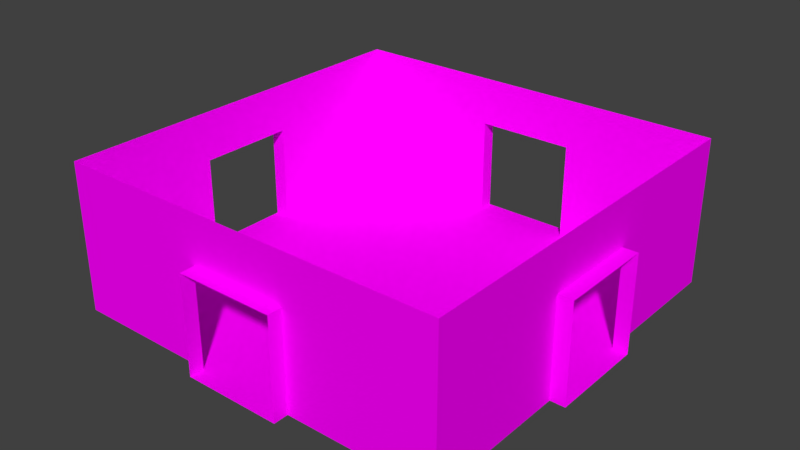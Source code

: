 # Source: Salles.blend  (saved by Blender 2.78.0; exported with 4.5.12 LTS)
import bpy
from mathutils import Matrix  # noqa: F401  (used for matrix-valued properties, if any)

bpy.ops.wm.read_factory_settings(use_empty=True)
scene = bpy.context.scene
scene.name = 'Scene'

# ---- collections
col_collection_1 = bpy.data.collections.new('Collection 1'); scene.collection.children.link(col_collection_1)
col_collection_2 = bpy.data.collections.new('Collection 2'); scene.collection.children.link(col_collection_2)
col_collection_2.hide_render = True
col_collection_2.hide_viewport = True
col_collection_3 = bpy.data.collections.new('Collection 3'); scene.collection.children.link(col_collection_3)
col_collection_3.hide_render = True
col_collection_3.hide_viewport = True
col_collection_4 = bpy.data.collections.new('Collection 4'); scene.collection.children.link(col_collection_4)
col_collection_4.hide_render = True
col_collection_4.hide_viewport = True
col_collection_5 = bpy.data.collections.new('Collection 5'); scene.collection.children.link(col_collection_5)
col_collection_5.hide_render = True
col_collection_5.hide_viewport = True

# ---- images (referenced by path relative to the original .blend; pixels are not part of the script)
import os
ASSET_DIR = os.environ.get("B2B_ASSET_DIR", "")  # directory of the original .blend (textures are referenced by path, not embedded)
HERE = os.path.dirname(os.path.abspath(__file__))  # packed textures are extracted next to this script under _unpacked/

def load_image(name, relpath, width, height, colorspace="sRGB"):
    """Load a texture the original file referenced (path relative to the .blend, or extracted next to this script)."""
    p = next((c for c in (os.path.join(HERE, relpath), os.path.join(ASSET_DIR, relpath)) if relpath and os.path.exists(c)), "")
    if p:
        img = bpy.data.images.load(p, check_existing=True)
        img.name = name
    else:  # same state as the original file: an image datablock whose file is absent (Cycles renders it pink)
        img = bpy.data.images.new(name, width, height)
        img.source = "FILE"
        img.filepath = "//" + (relpath or name)
    img.colorspace_settings.name = colorspace
    return img
img_bricks_png = load_image('bricks.png', 'Materials/bricks.png', 1024, 1024, 'sRGB')
img_planks_png = load_image('planks.png', 'Materials/planks.png', 1024, 1024, 'sRGB')

# ---- materials (node trees are filled in below, after node groups)
mat_wall = bpy.data.materials.new('Wall')
mat_wall.alpha_threshold = 0.0
mat_wall.roughness = 0.5
mat_wall.line_color = (0.0, 0.0, 0.0, 1.0)
mat_planks = bpy.data.materials.new('Planks')
mat_planks.alpha_threshold = 0.0
mat_planks.roughness = 0.5

# ---- material node trees
mat_wall.use_nodes = True; mat_wall.node_tree.nodes.clear()
_N = mat_wall.node_tree.nodes; _L = mat_wall.node_tree.links
n0 = _N.new('ShaderNodeOutputMaterial'); n0.name = 'Material Output'; n0.location = (300, 300)
n1 = _N.new('ShaderNodeBsdfDiffuse'); n1.name = 'Diffuse BSDF'; n1.location = (10, 300)
n2 = _N.new('ShaderNodeTexImage'); n2.name = 'Image Texture'; n2.location = (-180, 300)
n2.width = 140
n2.image = img_bricks_png
n2.interpolation = 'Closest'
_L.new(n1.outputs[0], n0.inputs[0])
_L.new(n2.outputs[0], n1.inputs[0])
n0.is_active_output = True
mat_planks.use_nodes = True; mat_planks.node_tree.nodes.clear()
_N = mat_planks.node_tree.nodes; _L = mat_planks.node_tree.links
n0 = _N.new('ShaderNodeOutputMaterial'); n0.name = 'Material Output'; n0.location = (300, 300)
n1 = _N.new('ShaderNodeBsdfDiffuse'); n1.name = 'Diffuse BSDF'; n1.location = (10, 300)
n2 = _N.new('ShaderNodeTexImage'); n2.name = 'Image Texture'; n2.location = (-180, 300)
n2.width = 140
n2.image = img_planks_png
n2.interpolation = 'Closest'
_L.new(n1.outputs[0], n0.inputs[0])
_L.new(n2.outputs[0], n1.inputs[0])
n0.is_active_output = True

# ---- world
world_world = bpy.data.worlds.new('World'); scene.world = world_world
world_world.color = (0.05088, 0.05088, 0.05088)
world_world.use_sun_shadow = False
world_world.sun_shadow_jitter_overblur = 0.0
world_world.cycles.sampling_method = 'MANUAL'
world_world.light_settings.ao_factor = 0.75

# ---- meshes
me_cube = bpy.data.meshes.new('Cube')
me_cube.from_pydata([(-4.0, -4.0, 0.0), (-4.0, -4.0, 3.0), (-4.0, 4.0, 0.0), (-4.0, 4.0, 3.0), (4.0, -4.0, 0.0), (4.0, -4.0, 3.0), (4.0, 4.0, 0.0), (4.0, 4.0, 3.0), (-4.0, 1.002, 0.0), (-4.0, -1.002, 0.0), (4.0, -1.002, 0.0), (4.0, 1.002, 0.0), (1.002, 4.0, 0.0), (-1.002, 4.0, 0.0), (-1.002, -4.0, 0.0), (1.002, -4.0, 0.0), (4.0, 1.002, 2.0), (4.0, -1.002, 2.0), (-4.0, -1.002, 2.0), (-4.0, 1.002, 2.0), (1.002, -4.0, 2.0), (-1.002, -4.0, 2.0), (-1.002, 4.0, 2.0), (1.002, 4.0, 2.0), (-1.002, 4.3, 0.0), (-1.002, 4.3, 2.0), (1.002, 4.3, 0.0), (1.002, 4.3, 2.0), (4.3, -1.002, 0.0), (4.3, 1.002, 0.0), (4.3, -1.002, 2.0), (4.3, 1.002, 2.0), (-1.002, -4.3, 0.0), (1.002, -4.3, 0.0), (-1.002, -4.3, 2.0), (1.002, -4.3, 2.0), (-4.3, 1.002, 0.0), (-4.3, -1.002, 0.0), (-4.3, -1.002, 2.0), (-4.3, 1.002, 2.0)], [], [(8, 2, 3, 19), (12, 6, 7, 23), (10, 4, 5, 17), (14, 0, 1, 21), (20, 5, 4, 15), (11, 10, 28, 29), (11, 12, 13), (16, 17, 5, 7), (16, 7, 6, 11), (18, 19, 3, 1), (0, 9, 18, 1), (13, 8, 9), (13, 12, 26, 24), (15, 14, 32, 33), (8, 19, 39, 36), (10, 15, 4), (9, 14, 15), (20, 21, 1, 5), (15, 11, 13, 9), (22, 23, 7, 3), (15, 10, 11), (12, 11, 6), (8, 13, 2), (14, 9, 0), (22, 3, 2, 13), (22, 13, 24, 25), (12, 23, 27, 26), (23, 22, 25, 27), (17, 16, 31, 30), (10, 17, 30, 28), (16, 11, 29, 31), (21, 20, 35, 34), (20, 15, 33, 35), (14, 21, 34, 32), (9, 8, 36, 37), (18, 9, 37, 38), (19, 18, 38, 39)])
me_cube.polygons.foreach_set('material_index', [0, 0, 0, 0, 0, 1, 1, 0, 0, 0, 0, 1, 1, 1, 0, 1, 1, 0, 1, 0, 1, 1, 1, 1, 0, 0, 0, 0, 0, 0, 0, 0, 0, 0, 1, 0, 0])
_uv = me_cube.uv_layers.new(name='UVMap')
_uv.uv.foreach_set('vector', [2.798, 0.5, 6.236, 0.5, 6.236, 3.368, 2.798, 2.412, 2.798, -5.236, 6.236, -5.236, 6.236, -2.368, 2.798, -3.324, 0.5, 6.236, -2.938, 6.236, -2.938, 3.368, 0.5, 4.324, 0.5, 0.5, -2.938, 0.5, -2.938, -2.368, 0.5, -1.412, 2.798, -1.412, 6.236, -2.368, 6.236, 0.5, 2.798, 0.5, 5.757, 1.815, 5.757, -0.6656, 6.128, -0.6656, 6.128, 1.815, 5.757, 1.815, 2.045, 5.527, -0.4358, 5.527, 2.798, 4.324, 0.5, 4.324, -2.938, 3.368, 6.236, 3.368, 2.798, 4.324, 6.236, 3.368, 6.236, 6.236, 2.798, 6.236, 0.5, 2.412, 2.798, 2.412, 6.236, 3.368, -2.938, 3.368, -2.938, 0.5, 0.5, 0.5, 0.5, 2.412, -2.938, 3.368, -0.4358, 5.527, -4.147, 1.815, -4.147, -0.6656, -0.4358, 5.527, 2.045, 5.527, 2.045, 5.898, -0.4358, 5.898, 2.045, -4.377, -0.4358, -4.377, -0.4358, -4.749, 2.045, -4.749, -4.946, -4.089, -4.946, -1.795, -5.232, -1.795, -5.232, -4.089, 5.757, -0.6656, 2.045, -4.377, 5.757, -4.377, -4.147, -0.6656, -0.4358, -4.377, 2.045, -4.377, 2.798, -1.412, 0.5, -1.412, -2.938, -2.368, 6.236, -2.368, 2.045, -4.377, 5.757, 1.815, -0.4358, 5.527, -4.147, -0.6656, 0.5, -3.324, 2.798, -3.324, 6.236, -2.368, -2.938, -2.368, 2.045, -4.377, 5.757, -0.6656, 5.757, 1.815, 2.045, 5.527, 5.757, 1.815, 5.757, 5.527, -4.147, 1.815, -0.4358, 5.527, -4.147, 5.527, -0.4358, -4.377, -4.147, -0.6656, -4.147, -4.377, 0.5, -3.324, -2.938, -2.368, -2.938, -5.236, 0.5, -5.236, -4.372, -4.089, -4.372, -1.795, -4.659, -1.795, -4.659, -4.089, -3.512, -4.089, -3.512, -1.795, -3.798, -1.795, -3.798, -4.089, -2.938, -4.949, -5.236, -4.949, -5.236, -5.236, -2.938, -5.236, -2.938, -4.376, -5.236, -4.376, -5.236, -4.663, -2.938, -4.663, -3.225, -1.795, -3.225, -4.089, -2.938, -4.089, -2.938, -1.795, -4.085, -1.795, -4.085, -4.089, -3.798, -4.089, -3.798, -1.795, -5.236, -4.949, -2.938, -4.949, -2.938, -4.663, -5.236, -4.663, -4.946, -1.795, -4.946, -4.089, -4.659, -4.089, -4.659, -1.795, -4.372, -1.795, -4.372, -4.089, -4.085, -4.089, -4.085, -1.795, -4.147, -0.6656, -4.147, 1.815, -4.519, 1.815, -4.519, -0.6656, -3.225, -4.089, -3.225, -1.795, -3.512, -1.795, -3.512, -4.089, -5.236, -4.376, -2.938, -4.376, -2.938, -4.089, -5.236, -4.089])
me_cube.materials.append(mat_wall)
me_cube.materials.append(mat_planks)
me_cube.use_remesh_preserve_volume = False
me_cube.use_remesh_preserve_attributes = False
me_cube.use_mirror_vertex_groups = False
me_cube.update()
me_cube_001 = bpy.data.meshes.new('Cube.001')
me_cube_001.from_pydata([(-4.0, -4.0, 0.0), (-4.0, -4.0, 3.0), (-4.0, 4.0, 0.0), (-4.0, 4.0, 3.0), (4.0, -4.0, 0.0), (4.0, -4.0, 3.0), (4.0, 4.0, 0.0), (4.0, 4.0, 3.0), (-4.0, 1.002, 0.0), (-4.0, -1.002, 0.0), (4.0, -1.002, 0.0), (4.0, 1.002, 0.0), (-1.002, -4.0, 0.0), (1.002, -4.0, 0.0), (4.0, 1.002, 2.0), (4.0, -1.002, 2.0), (-4.0, -1.002, 2.0), (-4.0, 1.002, 2.0), (1.002, -4.0, 2.0), (-1.002, -4.0, 2.0), (4.3, -1.002, 0.0), (4.3, 1.002, 0.0), (4.3, -1.002, 2.0), (4.3, 1.002, 2.0), (-1.002, -4.3, 0.0), (1.002, -4.3, 0.0), (-1.002, -4.3, 2.0), (1.002, -4.3, 2.0), (-4.3, 1.002, 0.0), (-4.3, -1.002, 0.0), (-4.3, -1.002, 2.0), (-4.3, 1.002, 2.0)], [], [(8, 2, 3, 17), (10, 4, 5, 15), (12, 0, 1, 19), (18, 5, 4, 13), (11, 10, 20, 21), (14, 15, 5, 7), (14, 7, 6, 11), (16, 17, 3, 1), (0, 9, 16, 1), (13, 12, 24, 25), (8, 17, 31, 28), (18, 19, 1, 5), (3, 2, 6, 7), (15, 14, 23, 22), (10, 15, 22, 20), (14, 11, 21, 23), (19, 18, 27, 26), (18, 13, 25, 27), (12, 19, 26, 24), (9, 8, 28, 29), (16, 9, 29, 30), (17, 16, 30, 31), (13, 4, 10), (2, 8, 11, 6), (9, 0, 12), (8, 9, 10, 11), (9, 12, 13, 10)])
me_cube_001.polygons.foreach_set('material_index', [0, 0, 0, 0, 1, 0, 0, 0, 0, 1, 0, 0, 0, 0, 0, 0, 0, 0, 0, 1, 0, 0, 1, 1, 1, 1, 1])
_uv = me_cube_001.uv_layers.new(name='UVMap')
_uv.uv.foreach_set('vector', [2.798, 0.5, 6.236, 0.5, 6.236, 3.368, 2.798, 2.412, 0.5, 6.236, -2.938, 6.236, -2.938, 3.368, 0.5, 4.324, 0.5, 0.5, -2.938, 0.5, -2.938, -2.368, 0.5, -1.412, 2.798, -1.412, 6.236, -2.368, 6.236, 0.5, 2.798, 0.5, 5.757, 1.815, 5.757, -0.6656, 6.128, -0.6656, 6.128, 1.815, 2.798, 4.324, 0.5, 4.324, -2.938, 3.368, 6.236, 3.368, 2.798, 4.324, 6.236, 3.368, 6.236, 6.236, 2.798, 6.236, 0.5, 2.412, 2.798, 2.412, 6.236, 3.368, -2.938, 3.368, -2.938, 0.5, 0.5, 0.5, 0.5, 2.412, -2.938, 3.368, 2.045, -4.377, -0.4358, -4.377, -0.4358, -4.749, 2.045, -4.749, -4.946, -4.089, -4.946, -1.795, -5.232, -1.795, -5.232, -4.089, 2.798, -1.412, 0.5, -1.412, -2.938, -2.368, 6.236, -2.368, -2.938, -2.368, -2.938, -5.236, 6.236, -5.236, 6.236, -2.368, -2.938, -4.376, -5.236, -4.376, -5.236, -4.663, -2.938, -4.663, -3.225, -1.795, -3.225, -4.089, -2.938, -4.089, -2.938, -1.795, -4.085, -1.795, -4.085, -4.089, -3.798, -4.089, -3.798, -1.795, -5.236, -4.949, -2.938, -4.949, -2.938, -4.663, -5.236, -4.663, -4.946, -1.795, -4.946, -4.089, -4.659, -4.089, -4.659, -1.795, -4.372, -1.795, -4.372, -4.089, -4.085, -4.089, -4.085, -1.795, -4.147, -0.6656, -4.147, 1.815, -4.519, 1.815, -4.519, -0.6656, -3.225, -4.089, -3.225, -1.795, -3.512, -1.795, -3.512, -4.089, -5.236, -4.376, -2.938, -4.376, -2.938, -4.089, -5.236, -4.089, 2.045, -4.377, 5.757, -4.377, 5.757, -0.6656, -4.147, 5.527, -4.147, 1.815, 5.757, 1.815, 5.757, 5.527, -4.147, -0.6656, -4.147, -4.377, -0.4358, -4.377, -4.147, 1.815, -4.147, -0.6656, 5.757, -0.6656, 5.757, 1.815, -4.147, -0.6656, -0.4358, -4.377, 2.045, -4.377, 5.757, -0.6656])
me_cube_001.materials.append(mat_wall)
me_cube_001.materials.append(mat_planks)
me_cube_001.use_remesh_preserve_volume = False
me_cube_001.use_remesh_preserve_attributes = False
me_cube_001.use_mirror_vertex_groups = False
me_cube_001.update()
me_cube_002 = bpy.data.meshes.new('Cube.002')
me_cube_002.from_pydata([(-4.0, -4.0, 0.0), (-4.0, -4.0, 3.0), (-4.0, 4.0, 0.0), (-4.0, 4.0, 3.0), (4.0, -4.0, 0.0), (4.0, -4.0, 3.0), (4.0, 4.0, 0.0), (4.0, 4.0, 3.0), (4.0, -1.002, 0.0), (4.0, 1.002, 0.0), (1.002, 4.0, 0.0), (-1.002, 4.0, 0.0), (4.0, 1.002, 2.0), (4.0, -1.002, 2.0), (-1.002, 4.0, 2.0), (1.002, 4.0, 2.0), (-1.002, 4.3, 0.0), (-1.002, 4.3, 2.0), (1.002, 4.3, 0.0), (1.002, 4.3, 2.0), (4.3, -1.002, 0.0), (4.3, 1.002, 0.0), (4.3, -1.002, 2.0), (4.3, 1.002, 2.0)], [], [(10, 6, 7, 15), (8, 4, 5, 13), (4, 0, 1, 5), (9, 8, 20, 21), (12, 13, 5, 7), (12, 7, 6, 9), (0, 2, 3, 1), (11, 10, 18, 16), (14, 15, 7, 3), (14, 3, 2, 11), (14, 11, 16, 17), (10, 15, 19, 18), (15, 14, 17, 19), (13, 12, 23, 22), (8, 13, 22, 20), (12, 9, 21, 23), (6, 10, 9), (11, 2, 0), (0, 4, 8), (0, 8, 11), (11, 8, 9, 10)])
me_cube_002.polygons.foreach_set('material_index', [0, 0, 0, 1, 0, 0, 0, 1, 0, 0, 0, 0, 0, 0, 0, 0, 1, 1, 1, 1, 1])
_uv = me_cube_002.uv_layers.new(name='UVMap')
_uv.uv.foreach_set('vector', [2.798, -5.236, 6.236, -5.236, 6.236, -2.368, 2.798, -3.324, 0.5, 6.236, -2.938, 6.236, -2.938, 3.368, 0.5, 4.324, 6.236, 0.5, -2.938, 0.5, -2.938, -2.368, 6.236, -2.368, 5.757, 1.815, 5.757, -0.6656, 6.128, -0.6656, 6.128, 1.815, 2.798, 4.324, 0.5, 4.324, -2.938, 3.368, 6.236, 3.368, 2.798, 4.324, 6.236, 3.368, 6.236, 6.236, 2.798, 6.236, -2.938, 0.5, 6.236, 0.5, 6.236, 3.368, -2.938, 3.368, -0.4358, 5.527, 2.045, 5.527, 2.045, 5.898, -0.4358, 5.898, 0.5, -3.324, 2.798, -3.324, 6.236, -2.368, -2.938, -2.368, 0.5, -3.324, -2.938, -2.368, -2.938, -5.236, 0.5, -5.236, -4.372, -4.089, -4.372, -1.795, -4.659, -1.795, -4.659, -4.089, -3.512, -4.089, -3.512, -1.795, -3.798, -1.795, -3.798, -4.089, -2.938, -4.949, -5.236, -4.949, -5.236, -5.236, -2.938, -5.236, -2.938, -4.376, -5.236, -4.376, -5.236, -4.663, -2.938, -4.663, -3.225, -1.795, -3.225, -4.089, -2.938, -4.089, -2.938, -1.795, -4.085, -1.795, -4.085, -4.089, -3.798, -4.089, -3.798, -1.795, 5.757, 5.527, 2.045, 5.527, 5.757, 1.815, -0.4358, 5.527, -4.147, 5.527, -4.147, -4.377, -4.147, -4.377, 5.757, -4.377, 5.757, -0.6656, -4.147, -4.377, 5.757, -0.6656, -0.4358, 5.527, -0.4358, 5.527, 5.757, -0.6656, 5.757, 1.815, 2.045, 5.527])
me_cube_002.materials.append(mat_wall)
me_cube_002.materials.append(mat_planks)
me_cube_002.use_remesh_preserve_volume = False
me_cube_002.use_remesh_preserve_attributes = False
me_cube_002.use_mirror_vertex_groups = False
me_cube_002.update()
me_cube_003 = bpy.data.meshes.new('Cube.003')
me_cube_003.from_pydata([(-4.0, -4.0, 0.0), (-4.0, -4.0, 3.0), (-4.0, 4.0, 0.0), (-4.0, 4.0, 3.0), (4.0, -4.0, 0.0), (4.0, -4.0, 3.0), (4.0, 4.0, 0.0), (4.0, 4.0, 3.0), (1.002, 4.0, 0.0), (-1.002, 4.0, 0.0), (-1.002, -4.0, 0.0), (1.002, -4.0, 0.0), (1.002, -4.0, 2.0), (-1.002, -4.0, 2.0), (-1.002, 4.0, 2.0), (1.002, 4.0, 2.0), (-1.002, 4.3, 0.0), (-1.002, 4.3, 2.0), (1.002, 4.3, 0.0), (1.002, 4.3, 2.0), (-1.002, -4.3, 0.0), (1.002, -4.3, 0.0), (-1.002, -4.3, 2.0), (1.002, -4.3, 2.0)], [], [(8, 6, 7, 15), (10, 0, 1, 13), (12, 5, 4, 11), (7, 6, 4, 5), (0, 2, 3, 1), (9, 8, 18, 16), (11, 10, 20, 21), (10, 9, 2, 0), (12, 13, 1, 5), (14, 15, 7, 3), (11, 4, 6, 8), (8, 9, 10, 11), (14, 3, 2, 9), (14, 9, 16, 17), (8, 15, 19, 18), (15, 14, 17, 19), (13, 12, 23, 22), (12, 11, 21, 23), (10, 13, 22, 20)])
me_cube_003.polygons.foreach_set('material_index', [0, 0, 0, 0, 0, 1, 1, 1, 0, 0, 1, 1, 0, 0, 0, 0, 0, 0, 0])
_uv = me_cube_003.uv_layers.new(name='UVMap')
_uv.uv.foreach_set('vector', [2.798, -5.236, 6.236, -5.236, 6.236, -2.368, 2.798, -3.324, 0.5, 0.5, -2.938, 0.5, -2.938, -2.368, 0.5, -1.412, 2.798, -1.412, 6.236, -2.368, 6.236, 0.5, 2.798, 0.5, 6.236, 3.368, 6.236, 6.236, -2.938, 6.236, -2.938, 3.368, -2.938, 0.5, 6.236, 0.5, 6.236, 3.368, -2.938, 3.368, -0.4358, 5.527, 2.045, 5.527, 2.045, 5.898, -0.4358, 5.898, 2.045, -4.377, -0.4358, -4.377, -0.4358, -4.749, 2.045, -4.749, -0.4358, -4.377, -0.4358, 5.527, -4.147, 5.527, -4.147, -4.377, 2.798, -1.412, 0.5, -1.412, -2.938, -2.368, 6.236, -2.368, 0.5, -3.324, 2.798, -3.324, 6.236, -2.368, -2.938, -2.368, 2.045, -4.377, 5.757, -4.377, 5.757, 5.527, 2.045, 5.527, 2.045, 5.527, -0.4358, 5.527, -0.4358, -4.377, 2.045, -4.377, 0.5, -3.324, -2.938, -2.368, -2.938, -5.236, 0.5, -5.236, -4.372, -4.089, -4.372, -1.795, -4.659, -1.795, -4.659, -4.089, -3.512, -4.089, -3.512, -1.795, -3.798, -1.795, -3.798, -4.089, -2.938, -4.949, -5.236, -4.949, -5.236, -5.236, -2.938, -5.236, -5.236, -4.949, -2.938, -4.949, -2.938, -4.663, -5.236, -4.663, -4.946, -1.795, -4.946, -4.089, -4.659, -4.089, -4.659, -1.795, -4.372, -1.795, -4.372, -4.089, -4.085, -4.089, -4.085, -1.795])
me_cube_003.materials.append(mat_wall)
me_cube_003.materials.append(mat_planks)
me_cube_003.use_remesh_preserve_volume = False
me_cube_003.use_remesh_preserve_attributes = False
me_cube_003.use_mirror_vertex_groups = False
me_cube_003.update()
me_cube_004 = bpy.data.meshes.new('Cube.004')
me_cube_004.from_pydata([(-4.0, -4.0, 0.0), (-4.0, -4.0, 3.0), (-4.0, 4.0, 0.0), (-4.0, 4.0, 3.0), (4.0, -4.0, 0.0), (4.0, -4.0, 3.0), (4.0, 4.0, 0.0), (4.0, 4.0, 3.0), (-1.002, -4.0, 0.0), (1.002, -4.0, 0.0), (1.002, -4.0, 2.0), (-1.002, -4.0, 2.0), (-1.002, -4.3, 0.0), (1.002, -4.3, 0.0), (-1.002, -4.3, 2.0), (1.002, -4.3, 2.0)], [], [(8, 0, 1, 11), (10, 5, 4, 9), (7, 6, 4, 5), (0, 2, 3, 1), (9, 8, 12, 13), (10, 11, 1, 5), (3, 2, 6, 7), (11, 10, 15, 14), (10, 9, 13, 15), (8, 11, 14, 12), (4, 6, 9), (2, 0, 8), (2, 8, 9, 6)])
me_cube_004.polygons.foreach_set('material_index', [0, 0, 0, 0, 1, 0, 0, 0, 0, 0, 1, 1, 1])
_uv = me_cube_004.uv_layers.new(name='UVMap')
_uv.uv.foreach_set('vector', [0.5, 0.5, -2.938, 0.5, -2.938, -2.368, 0.5, -1.412, 2.798, -1.412, 6.236, -2.368, 6.236, 0.5, 2.798, 0.5, 6.236, 3.368, 6.236, 6.236, -2.938, 6.236, -2.938, 3.368, -2.938, 0.5, 6.236, 0.5, 6.236, 3.368, -2.938, 3.368, 2.045, -4.377, -0.4358, -4.377, -0.4358, -4.749, 2.045, -4.749, 2.798, -1.412, 0.5, -1.412, -2.938, -2.368, 6.236, -2.368, -2.938, -2.368, -2.938, -5.236, 6.236, -5.236, 6.236, -2.368, -5.236, -4.949, -2.938, -4.949, -2.938, -4.663, -5.236, -4.663, -4.946, -1.795, -4.946, -4.089, -4.659, -4.089, -4.659, -1.795, -4.372, -1.795, -4.372, -4.089, -4.085, -4.089, -4.085, -1.795, 5.757, -4.377, 5.757, 5.527, 2.045, -4.377, -4.147, 5.527, -4.147, -4.377, -0.4358, -4.377, -4.147, 5.527, -0.4358, -4.377, 2.045, -4.377, 5.757, 5.527])
me_cube_004.materials.append(mat_wall)
me_cube_004.materials.append(mat_planks)
me_cube_004.use_remesh_preserve_volume = False
me_cube_004.use_remesh_preserve_attributes = False
me_cube_004.use_mirror_vertex_groups = False
me_cube_004.update()

# ---- objects
ob_salle_x = bpy.data.objects.new('Salle.X', me_cube)
ob_salle_t = bpy.data.objects.new('Salle.T', me_cube_001)
ob_salle_l = bpy.data.objects.new('Salle.L', me_cube_002)
ob_salle_i = bpy.data.objects.new('Salle.I', me_cube_003)
ob_salle_q = bpy.data.objects.new('Salle.Q', me_cube_004)

# ---- transforms, parenting, visibility, modifiers, constraints
ob_salle_x.location = (0.0, 0.0, 0.0)
ob_salle_x.lineart.crease_threshold = 0.0
ob_salle_t.location = (0.0, 0.0, 0.0)
ob_salle_t.lineart.crease_threshold = 0.0
ob_salle_l.location = (0.0, 0.0, 0.0)
ob_salle_l.lineart.crease_threshold = 0.0
ob_salle_i.location = (0.0, 0.0, 0.0)
ob_salle_i.lineart.crease_threshold = 0.0
ob_salle_q.location = (0.0, 0.0, 0.0)
ob_salle_q.lineart.crease_threshold = 0.0

# ---- collection membership
col_collection_1.objects.link(ob_salle_x)
col_collection_2.objects.link(ob_salle_t)
col_collection_3.objects.link(ob_salle_l)
col_collection_4.objects.link(ob_salle_i)
col_collection_5.objects.link(ob_salle_q)

# ---- scene / render settings (as saved in the file)
scene.frame_start = 1; scene.frame_end = 250; scene.frame_set(1)
scene.render.engine = 'CYCLES'
scene.render.resolution_percentage = 50
scene.render.dither_intensity = 0.0
scene.cycles.use_denoising = False
scene.cycles.samples = 128
scene.cycles.sampling_pattern = 'TABULATED_SOBOL'
scene.cycles.light_sampling_threshold = 0.0
scene.cycles.use_adaptive_sampling = False
scene.cycles.use_light_tree = False
scene.cycles.blur_glossy = 0.0
scene.cycles.sample_clamp_indirect = 0.0
scene.view_settings.view_transform = 'Standard'
bpy.context.view_layer.update()

# ---- added for rendering (the .blend has no active camera and no usable light): camera, sun
cam_auto = bpy.data.cameras.new('AutoCamera')
cam_auto.lens = 50.0
cam_auto.sensor_width = 36.0
cam_auto.clip_end = 1000.0
ob_auto_camera = bpy.data.objects.new('AutoCamera', cam_auto)
scene.collection.objects.link(ob_auto_camera)
ob_auto_camera.location = (11.5901, -13.9081, 10.7721)
ob_auto_camera.rotation_euler = (1.09748, -7.21219e-08, 0.694738)
scene.camera = ob_auto_camera
light_auto_sun = bpy.data.lights.new('AutoSun', 'SUN')
light_auto_sun.energy = 3.0
light_auto_sun.angle = 0.0523599
ob_auto_sun = bpy.data.objects.new('AutoSun', light_auto_sun)
scene.collection.objects.link(ob_auto_sun)
ob_auto_sun.rotation_euler = (0.872665, 0.174533, 0.523599)
bpy.context.view_layer.update()
